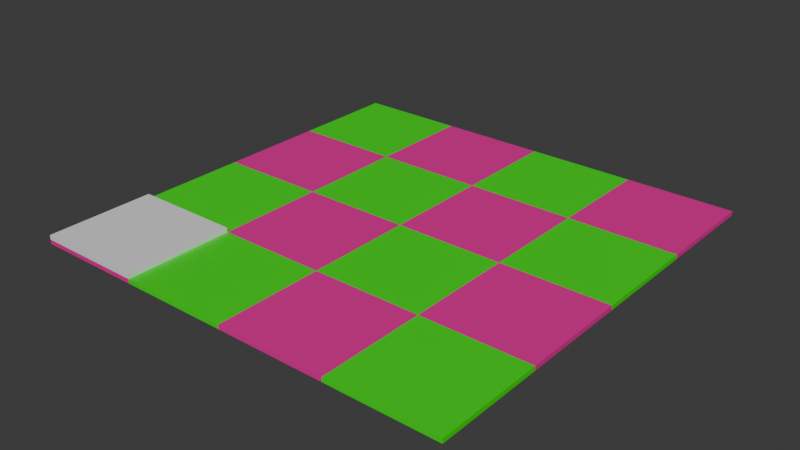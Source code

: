 # Source: Template.blend  (saved by Blender 4.0.36; exported with 4.5.12 LTS)
import bpy
from mathutils import Matrix  # noqa: F401  (used for matrix-valued properties, if any)

bpy.ops.wm.read_factory_settings(use_empty=True)
scene = bpy.context.scene
scene.name = 'Scene'

# ---- collections
col_collection = bpy.data.collections.new('Collection'); scene.collection.children.link(col_collection)

# ---- materials (node trees are filled in below, after node groups)
mat_material_001 = bpy.data.materials.new('Material.001')
mat_material_001.alpha_threshold = 0.0
mat_material_001.use_transparent_shadow = False
mat_material_001.roughness = 0.5
mat_material_001.line_color = (0.0, 0.0, 0.0, 1.0)
mat_material_003 = bpy.data.materials.new('Material.003')
mat_material_003.alpha_threshold = 0.0
mat_material_003.use_transparent_shadow = False
mat_material_003.roughness = 0.5
mat_material_003.line_color = (0.0, 0.0, 0.0, 1.0)
mat_material_006 = bpy.data.materials.new('Material.006')
mat_material_006.alpha_threshold = 0.0
mat_material_006.use_transparent_shadow = False
mat_material_006.roughness = 0.5
mat_material_006.line_color = (0.0, 0.0, 0.0, 1.0)
mat_material_007 = bpy.data.materials.new('Material.007')
mat_material_007.alpha_threshold = 0.0
mat_material_007.use_transparent_shadow = False
mat_material_007.roughness = 0.5
mat_material_007.line_color = (0.0, 0.0, 0.0, 1.0)
mat_material_008 = bpy.data.materials.new('Material.008')
mat_material_008.alpha_threshold = 0.0
mat_material_008.use_transparent_shadow = False
mat_material_008.roughness = 0.5
mat_material_008.line_color = (0.0, 0.0, 0.0, 1.0)
mat_material_009 = bpy.data.materials.new('Material.009')
mat_material_009.alpha_threshold = 0.0
mat_material_009.use_transparent_shadow = False
mat_material_009.roughness = 0.5
mat_material_009.line_color = (0.0, 0.0, 0.0, 1.0)
mat_material_010 = bpy.data.materials.new('Material.010')
mat_material_010.alpha_threshold = 0.0
mat_material_010.use_transparent_shadow = False
mat_material_010.roughness = 0.5
mat_material_010.line_color = (0.0, 0.0, 0.0, 1.0)
mat_material_011 = bpy.data.materials.new('Material.011')
mat_material_011.alpha_threshold = 0.0
mat_material_011.use_transparent_shadow = False
mat_material_011.roughness = 0.5
mat_material_011.line_color = (0.0, 0.0, 0.0, 1.0)
mat_material_012 = bpy.data.materials.new('Material.012')
mat_material_012.alpha_threshold = 0.0
mat_material_012.use_transparent_shadow = False
mat_material_012.roughness = 0.5
mat_material_012.line_color = (0.0, 0.0, 0.0, 1.0)
mat_material_013 = bpy.data.materials.new('Material.013')
mat_material_013.alpha_threshold = 0.0
mat_material_013.use_transparent_shadow = False
mat_material_013.roughness = 0.5
mat_material_013.line_color = (0.0, 0.0, 0.0, 1.0)
mat_material_014 = bpy.data.materials.new('Material.014')
mat_material_014.alpha_threshold = 0.0
mat_material_014.use_transparent_shadow = False
mat_material_014.roughness = 0.5
mat_material_014.line_color = (0.0, 0.0, 0.0, 1.0)
mat_material_015 = bpy.data.materials.new('Material.015')
mat_material_015.alpha_threshold = 0.0
mat_material_015.use_transparent_shadow = False
mat_material_015.roughness = 0.5
mat_material_015.line_color = (0.0, 0.0, 0.0, 1.0)
mat_material_016 = bpy.data.materials.new('Material.016')
mat_material_016.alpha_threshold = 0.0
mat_material_016.use_transparent_shadow = False
mat_material_016.roughness = 0.5
mat_material_016.line_color = (0.0, 0.0, 0.0, 1.0)
mat_material_017 = bpy.data.materials.new('Material.017')
mat_material_017.alpha_threshold = 0.0
mat_material_017.use_transparent_shadow = False
mat_material_017.roughness = 0.5
mat_material_017.line_color = (0.0, 0.0, 0.0, 1.0)
mat_material_018 = bpy.data.materials.new('Material.018')
mat_material_018.alpha_threshold = 0.0
mat_material_018.use_transparent_shadow = False
mat_material_018.roughness = 0.5
mat_material_018.line_color = (0.0, 0.0, 0.0, 1.0)
mat_material_019 = bpy.data.materials.new('Material.019')
mat_material_019.alpha_threshold = 0.0
mat_material_019.use_transparent_shadow = False
mat_material_019.roughness = 0.5
mat_material_019.line_color = (0.0, 0.0, 0.0, 1.0)
mat_material_021 = bpy.data.materials.new('Material.021')
mat_material_021.alpha_threshold = 0.0
mat_material_021.use_transparent_shadow = False
mat_material_021.roughness = 0.5
mat_material_021.line_color = (0.0, 0.0, 0.0, 1.0)

# ---- material node trees
mat_material_001.use_nodes = True; mat_material_001.node_tree.nodes.clear()
_N = mat_material_001.node_tree.nodes; _L = mat_material_001.node_tree.links
n0 = _N.new('ShaderNodeOutputMaterial'); n0.name = 'Material Output'; n0.location = (300, 300)
n1 = _N.new('ShaderNodeBsdfPrincipled'); n1.name = 'Principled BSDF'; n1.location = (10, 300)
n1.inputs[0].default_value = (0.8006, 0.01567, 0.3117, 1.0)
n1.inputs[3].default_value = 1.45
_L.new(n1.outputs[0], n0.inputs[0])
n0.is_active_output = True
mat_material_003.use_nodes = True; mat_material_003.node_tree.nodes.clear()
_N = mat_material_003.node_tree.nodes; _L = mat_material_003.node_tree.links
n0 = _N.new('ShaderNodeOutputMaterial'); n0.name = 'Material Output'; n0.location = (300, 300)
n1 = _N.new('ShaderNodeBsdfPrincipled'); n1.name = 'Principled BSDF'; n1.location = (10, 300)
n1.inputs[3].default_value = 1.45
_L.new(n1.outputs[0], n0.inputs[0])
n0.is_active_output = True
mat_material_006.use_nodes = True; mat_material_006.node_tree.nodes.clear()
_N = mat_material_006.node_tree.nodes; _L = mat_material_006.node_tree.links
n0 = _N.new('ShaderNodeOutputMaterial'); n0.name = 'Material Output'; n0.location = (300, 300)
n1 = _N.new('ShaderNodeBsdfPrincipled'); n1.name = 'Principled BSDF'; n1.location = (10, 300)
n1.inputs[0].default_value = (0.006838, 0.801, 0.0, 1.0)
n1.inputs[3].default_value = 1.45
_L.new(n1.outputs[0], n0.inputs[0])
n0.is_active_output = True
mat_material_007.use_nodes = True; mat_material_007.node_tree.nodes.clear()
_N = mat_material_007.node_tree.nodes; _L = mat_material_007.node_tree.links
n0 = _N.new('ShaderNodeOutputMaterial'); n0.name = 'Material Output'; n0.location = (300, 300)
n1 = _N.new('ShaderNodeBsdfPrincipled'); n1.name = 'Principled BSDF'; n1.location = (10, 300)
n1.inputs[0].default_value = (0.8006, 0.01567, 0.3117, 1.0)
n1.inputs[3].default_value = 1.45
_L.new(n1.outputs[0], n0.inputs[0])
n0.is_active_output = True
mat_material_008.use_nodes = True; mat_material_008.node_tree.nodes.clear()
_N = mat_material_008.node_tree.nodes; _L = mat_material_008.node_tree.links
n0 = _N.new('ShaderNodeOutputMaterial'); n0.name = 'Material Output'; n0.location = (300, 300)
n1 = _N.new('ShaderNodeBsdfPrincipled'); n1.name = 'Principled BSDF'; n1.location = (10, 300)
n1.inputs[0].default_value = (0.8006, 0.01567, 0.3117, 1.0)
n1.inputs[3].default_value = 1.45
_L.new(n1.outputs[0], n0.inputs[0])
n0.is_active_output = True
mat_material_009.use_nodes = True; mat_material_009.node_tree.nodes.clear()
_N = mat_material_009.node_tree.nodes; _L = mat_material_009.node_tree.links
n0 = _N.new('ShaderNodeOutputMaterial'); n0.name = 'Material Output'; n0.location = (300, 300)
n1 = _N.new('ShaderNodeBsdfPrincipled'); n1.name = 'Principled BSDF'; n1.location = (10, 300)
n1.inputs[0].default_value = (0.006838, 0.801, 0.0, 1.0)
n1.inputs[3].default_value = 1.45
_L.new(n1.outputs[0], n0.inputs[0])
n0.is_active_output = True
mat_material_010.use_nodes = True; mat_material_010.node_tree.nodes.clear()
_N = mat_material_010.node_tree.nodes; _L = mat_material_010.node_tree.links
n0 = _N.new('ShaderNodeOutputMaterial'); n0.name = 'Material Output'; n0.location = (300, 300)
n1 = _N.new('ShaderNodeBsdfPrincipled'); n1.name = 'Principled BSDF'; n1.location = (10, 300)
n1.inputs[0].default_value = (0.8006, 0.01567, 0.3117, 1.0)
n1.inputs[3].default_value = 1.45
_L.new(n1.outputs[0], n0.inputs[0])
n0.is_active_output = True
mat_material_011.use_nodes = True; mat_material_011.node_tree.nodes.clear()
_N = mat_material_011.node_tree.nodes; _L = mat_material_011.node_tree.links
n0 = _N.new('ShaderNodeOutputMaterial'); n0.name = 'Material Output'; n0.location = (300, 300)
n1 = _N.new('ShaderNodeBsdfPrincipled'); n1.name = 'Principled BSDF'; n1.location = (10, 300)
n1.inputs[0].default_value = (0.8006, 0.01567, 0.3117, 1.0)
n1.inputs[3].default_value = 1.45
_L.new(n1.outputs[0], n0.inputs[0])
n0.is_active_output = True
mat_material_012.use_nodes = True; mat_material_012.node_tree.nodes.clear()
_N = mat_material_012.node_tree.nodes; _L = mat_material_012.node_tree.links
n0 = _N.new('ShaderNodeOutputMaterial'); n0.name = 'Material Output'; n0.location = (300, 300)
n1 = _N.new('ShaderNodeBsdfPrincipled'); n1.name = 'Principled BSDF'; n1.location = (10, 300)
n1.inputs[0].default_value = (0.006838, 0.801, 0.0, 1.0)
n1.inputs[3].default_value = 1.45
_L.new(n1.outputs[0], n0.inputs[0])
n0.is_active_output = True
mat_material_013.use_nodes = True; mat_material_013.node_tree.nodes.clear()
_N = mat_material_013.node_tree.nodes; _L = mat_material_013.node_tree.links
n0 = _N.new('ShaderNodeOutputMaterial'); n0.name = 'Material Output'; n0.location = (300, 300)
n1 = _N.new('ShaderNodeBsdfPrincipled'); n1.name = 'Principled BSDF'; n1.location = (10, 300)
n1.inputs[0].default_value = (0.8006, 0.01567, 0.3117, 1.0)
n1.inputs[3].default_value = 1.45
_L.new(n1.outputs[0], n0.inputs[0])
n0.is_active_output = True
mat_material_014.use_nodes = True; mat_material_014.node_tree.nodes.clear()
_N = mat_material_014.node_tree.nodes; _L = mat_material_014.node_tree.links
n0 = _N.new('ShaderNodeOutputMaterial'); n0.name = 'Material Output'; n0.location = (300, 300)
n1 = _N.new('ShaderNodeBsdfPrincipled'); n1.name = 'Principled BSDF'; n1.location = (10, 300)
n1.inputs[0].default_value = (0.006838, 0.801, 0.0, 1.0)
n1.inputs[3].default_value = 1.45
_L.new(n1.outputs[0], n0.inputs[0])
n0.is_active_output = True
mat_material_015.use_nodes = True; mat_material_015.node_tree.nodes.clear()
_N = mat_material_015.node_tree.nodes; _L = mat_material_015.node_tree.links
n0 = _N.new('ShaderNodeOutputMaterial'); n0.name = 'Material Output'; n0.location = (300, 300)
n1 = _N.new('ShaderNodeBsdfPrincipled'); n1.name = 'Principled BSDF'; n1.location = (10, 300)
n1.inputs[0].default_value = (0.006838, 0.801, 0.0, 1.0)
n1.inputs[3].default_value = 1.45
_L.new(n1.outputs[0], n0.inputs[0])
n0.is_active_output = True
mat_material_016.use_nodes = True; mat_material_016.node_tree.nodes.clear()
_N = mat_material_016.node_tree.nodes; _L = mat_material_016.node_tree.links
n0 = _N.new('ShaderNodeOutputMaterial'); n0.name = 'Material Output'; n0.location = (300, 300)
n1 = _N.new('ShaderNodeBsdfPrincipled'); n1.name = 'Principled BSDF'; n1.location = (10, 300)
n1.inputs[0].default_value = (0.006838, 0.801, 0.0, 1.0)
n1.inputs[3].default_value = 1.45
_L.new(n1.outputs[0], n0.inputs[0])
n0.is_active_output = True
mat_material_017.use_nodes = True; mat_material_017.node_tree.nodes.clear()
_N = mat_material_017.node_tree.nodes; _L = mat_material_017.node_tree.links
n0 = _N.new('ShaderNodeOutputMaterial'); n0.name = 'Material Output'; n0.location = (300, 300)
n1 = _N.new('ShaderNodeBsdfPrincipled'); n1.name = 'Principled BSDF'; n1.location = (10, 300)
n1.inputs[0].default_value = (0.8006, 0.01567, 0.3117, 1.0)
n1.inputs[3].default_value = 1.45
_L.new(n1.outputs[0], n0.inputs[0])
n0.is_active_output = True
mat_material_018.use_nodes = True; mat_material_018.node_tree.nodes.clear()
_N = mat_material_018.node_tree.nodes; _L = mat_material_018.node_tree.links
n0 = _N.new('ShaderNodeOutputMaterial'); n0.name = 'Material Output'; n0.location = (300, 300)
n1 = _N.new('ShaderNodeBsdfPrincipled'); n1.name = 'Principled BSDF'; n1.location = (10, 300)
n1.inputs[0].default_value = (0.006838, 0.801, 0.0, 1.0)
n1.inputs[3].default_value = 1.45
_L.new(n1.outputs[0], n0.inputs[0])
n0.is_active_output = True
mat_material_019.use_nodes = True; mat_material_019.node_tree.nodes.clear()
_N = mat_material_019.node_tree.nodes; _L = mat_material_019.node_tree.links
n0 = _N.new('ShaderNodeOutputMaterial'); n0.name = 'Material Output'; n0.location = (300, 300)
n1 = _N.new('ShaderNodeBsdfPrincipled'); n1.name = 'Principled BSDF'; n1.location = (10, 300)
n1.inputs[0].default_value = (0.8006, 0.01567, 0.3117, 1.0)
n1.inputs[3].default_value = 1.45
_L.new(n1.outputs[0], n0.inputs[0])
n0.is_active_output = True
mat_material_021.use_nodes = True; mat_material_021.node_tree.nodes.clear()
_N = mat_material_021.node_tree.nodes; _L = mat_material_021.node_tree.links
n0 = _N.new('ShaderNodeOutputMaterial'); n0.name = 'Material Output'; n0.location = (300, 300)
n1 = _N.new('ShaderNodeBsdfPrincipled'); n1.name = 'Principled BSDF'; n1.location = (10, 300)
n1.inputs[0].default_value = (0.006838, 0.801, 0.0, 1.0)
n1.inputs[3].default_value = 1.45
_L.new(n1.outputs[0], n0.inputs[0])
n0.is_active_output = True

# ---- world
world_world = bpy.data.worlds.new('World'); scene.world = world_world
world_world.use_nodes = True; world_world.node_tree.nodes.clear()
_N = world_world.node_tree.nodes; _L = world_world.node_tree.links
n0 = _N.new('ShaderNodeOutputWorld'); n0.name = 'World Output'; n0.location = (300, 300)
n1 = _N.new('ShaderNodeBackground'); n1.name = 'Background'; n1.location = (10, 300)
n1.inputs[0].default_value = (0.05088, 0.05088, 0.05088, 1.0)
_L.new(n1.outputs[0], n0.inputs[0])
n0.is_active_output = True
world_world.color = (0.05088, 0.05088, 0.05088)
world_world.use_sun_shadow = False
world_world.sun_shadow_jitter_overblur = 0.0

# ---- meshes
me_cube_002 = bpy.data.meshes.new('Cube.002')
me_cube_002.from_pydata([(0.5, 0.5, 0.5), (0.5, 0.5, -0.5), (0.5, -0.5, 0.5), (0.5, -0.5, -0.5), (-0.5, 0.5, 0.5), (-0.5, 0.5, -0.5), (-0.5, -0.5, 0.5), (-0.5, -0.5, -0.5)], [], [(0, 4, 6, 2), (3, 2, 6, 7), (7, 6, 4, 5), (5, 1, 3, 7), (1, 0, 2, 3), (5, 4, 0, 1)])
_uv = me_cube_002.uv_layers.new(name='UVMap')
_uv.uv.foreach_set('vector', [0.625, 0.5, 0.875, 0.5, 0.875, 0.75, 0.625, 0.75, 0.375, 0.75, 0.625, 0.75, 0.625, 1.0, 0.375, 1.0, 0.375, 0.0, 0.625, 0.0, 0.625, 0.25, 0.375, 0.25, 0.125, 0.5, 0.375, 0.5, 0.375, 0.75, 0.125, 0.75, 0.375, 0.5, 0.625, 0.5, 0.625, 0.75, 0.375, 0.75, 0.375, 0.25, 0.625, 0.25, 0.625, 0.5, 0.375, 0.5])
me_cube_002.materials.append(mat_material_001)
me_cube_002.use_mirror_vertex_groups = False
me_cube_002.update()
me_cube_004 = bpy.data.meshes.new('Cube.004')
me_cube_004.from_pydata([(0.5, 0.5, 0.5), (0.5, 0.5, -0.5), (0.5, -0.5, 0.5), (0.5, -0.5, -0.5), (-0.5, 0.5, 0.5), (-0.5, 0.5, -0.5), (-0.5, -0.5, 0.5), (-0.5, -0.5, -0.5)], [], [(0, 4, 6, 2), (3, 2, 6, 7), (7, 6, 4, 5), (5, 1, 3, 7), (1, 0, 2, 3), (5, 4, 0, 1)])
_uv = me_cube_004.uv_layers.new(name='UVMap')
_uv.uv.foreach_set('vector', [0.625, 0.5, 0.875, 0.5, 0.875, 0.75, 0.625, 0.75, 0.375, 0.75, 0.625, 0.75, 0.625, 1.0, 0.375, 1.0, 0.375, 0.0, 0.625, 0.0, 0.625, 0.25, 0.375, 0.25, 0.125, 0.5, 0.375, 0.5, 0.375, 0.75, 0.125, 0.75, 0.375, 0.5, 0.625, 0.5, 0.625, 0.75, 0.375, 0.75, 0.375, 0.25, 0.625, 0.25, 0.625, 0.5, 0.375, 0.5])
me_cube_004.materials.append(mat_material_003)
me_cube_004.use_mirror_vertex_groups = False
me_cube_004.update()
me_cube_001 = bpy.data.meshes.new('Cube.001')
me_cube_001.from_pydata([(0.5, 0.5, 0.5), (0.5, 0.5, -0.5), (0.5, -0.5, 0.5), (0.5, -0.5, -0.5), (-0.5, 0.5, 0.5), (-0.5, 0.5, -0.5), (-0.5, -0.5, 0.5), (-0.5, -0.5, -0.5)], [], [(0, 4, 6, 2), (3, 2, 6, 7), (7, 6, 4, 5), (5, 1, 3, 7), (1, 0, 2, 3), (5, 4, 0, 1)])
_uv = me_cube_001.uv_layers.new(name='UVMap')
_uv.uv.foreach_set('vector', [0.625, 0.5, 0.875, 0.5, 0.875, 0.75, 0.625, 0.75, 0.375, 0.75, 0.625, 0.75, 0.625, 1.0, 0.375, 1.0, 0.375, 0.0, 0.625, 0.0, 0.625, 0.25, 0.375, 0.25, 0.125, 0.5, 0.375, 0.5, 0.375, 0.75, 0.125, 0.75, 0.375, 0.5, 0.625, 0.5, 0.625, 0.75, 0.375, 0.75, 0.375, 0.25, 0.625, 0.25, 0.625, 0.5, 0.375, 0.5])
me_cube_001.materials.append(mat_material_006)
me_cube_001.use_mirror_vertex_groups = False
me_cube_001.update()
me_cube_008 = bpy.data.meshes.new('Cube.008')
me_cube_008.from_pydata([(0.5, 0.5, 0.5), (0.5, 0.5, -0.5), (0.5, -0.5, 0.5), (0.5, -0.5, -0.5), (-0.5, 0.5, 0.5), (-0.5, 0.5, -0.5), (-0.5, -0.5, 0.5), (-0.5, -0.5, -0.5)], [], [(0, 4, 6, 2), (3, 2, 6, 7), (7, 6, 4, 5), (5, 1, 3, 7), (1, 0, 2, 3), (5, 4, 0, 1)])
_uv = me_cube_008.uv_layers.new(name='UVMap')
_uv.uv.foreach_set('vector', [0.625, 0.5, 0.875, 0.5, 0.875, 0.75, 0.625, 0.75, 0.375, 0.75, 0.625, 0.75, 0.625, 1.0, 0.375, 1.0, 0.375, 0.0, 0.625, 0.0, 0.625, 0.25, 0.375, 0.25, 0.125, 0.5, 0.375, 0.5, 0.375, 0.75, 0.125, 0.75, 0.375, 0.5, 0.625, 0.5, 0.625, 0.75, 0.375, 0.75, 0.375, 0.25, 0.625, 0.25, 0.625, 0.5, 0.375, 0.5])
me_cube_008.materials.append(mat_material_007)
me_cube_008.use_mirror_vertex_groups = False
me_cube_008.update()
me_cube_009 = bpy.data.meshes.new('Cube.009')
me_cube_009.from_pydata([(0.5, 0.5, 0.5), (0.5, 0.5, -0.5), (0.5, -0.5, 0.5), (0.5, -0.5, -0.5), (-0.5, 0.5, 0.5), (-0.5, 0.5, -0.5), (-0.5, -0.5, 0.5), (-0.5, -0.5, -0.5)], [], [(0, 4, 6, 2), (3, 2, 6, 7), (7, 6, 4, 5), (5, 1, 3, 7), (1, 0, 2, 3), (5, 4, 0, 1)])
_uv = me_cube_009.uv_layers.new(name='UVMap')
_uv.uv.foreach_set('vector', [0.625, 0.5, 0.875, 0.5, 0.875, 0.75, 0.625, 0.75, 0.375, 0.75, 0.625, 0.75, 0.625, 1.0, 0.375, 1.0, 0.375, 0.0, 0.625, 0.0, 0.625, 0.25, 0.375, 0.25, 0.125, 0.5, 0.375, 0.5, 0.375, 0.75, 0.125, 0.75, 0.375, 0.5, 0.625, 0.5, 0.625, 0.75, 0.375, 0.75, 0.375, 0.25, 0.625, 0.25, 0.625, 0.5, 0.375, 0.5])
me_cube_009.materials.append(mat_material_008)
me_cube_009.use_mirror_vertex_groups = False
me_cube_009.update()
me_cube_010 = bpy.data.meshes.new('Cube.010')
me_cube_010.from_pydata([(0.5, 0.5, 0.5), (0.5, 0.5, -0.5), (0.5, -0.5, 0.5), (0.5, -0.5, -0.5), (-0.5, 0.5, 0.5), (-0.5, 0.5, -0.5), (-0.5, -0.5, 0.5), (-0.5, -0.5, -0.5)], [], [(0, 4, 6, 2), (3, 2, 6, 7), (7, 6, 4, 5), (5, 1, 3, 7), (1, 0, 2, 3), (5, 4, 0, 1)])
_uv = me_cube_010.uv_layers.new(name='UVMap')
_uv.uv.foreach_set('vector', [0.625, 0.5, 0.875, 0.5, 0.875, 0.75, 0.625, 0.75, 0.375, 0.75, 0.625, 0.75, 0.625, 1.0, 0.375, 1.0, 0.375, 0.0, 0.625, 0.0, 0.625, 0.25, 0.375, 0.25, 0.125, 0.5, 0.375, 0.5, 0.375, 0.75, 0.125, 0.75, 0.375, 0.5, 0.625, 0.5, 0.625, 0.75, 0.375, 0.75, 0.375, 0.25, 0.625, 0.25, 0.625, 0.5, 0.375, 0.5])
me_cube_010.materials.append(mat_material_009)
me_cube_010.use_mirror_vertex_groups = False
me_cube_010.update()
me_cube_011 = bpy.data.meshes.new('Cube.011')
me_cube_011.from_pydata([(0.5, 0.5, 0.5), (0.5, 0.5, -0.5), (0.5, -0.5, 0.5), (0.5, -0.5, -0.5), (-0.5, 0.5, 0.5), (-0.5, 0.5, -0.5), (-0.5, -0.5, 0.5), (-0.5, -0.5, -0.5)], [], [(0, 4, 6, 2), (3, 2, 6, 7), (7, 6, 4, 5), (5, 1, 3, 7), (1, 0, 2, 3), (5, 4, 0, 1)])
_uv = me_cube_011.uv_layers.new(name='UVMap')
_uv.uv.foreach_set('vector', [0.625, 0.5, 0.875, 0.5, 0.875, 0.75, 0.625, 0.75, 0.375, 0.75, 0.625, 0.75, 0.625, 1.0, 0.375, 1.0, 0.375, 0.0, 0.625, 0.0, 0.625, 0.25, 0.375, 0.25, 0.125, 0.5, 0.375, 0.5, 0.375, 0.75, 0.125, 0.75, 0.375, 0.5, 0.625, 0.5, 0.625, 0.75, 0.375, 0.75, 0.375, 0.25, 0.625, 0.25, 0.625, 0.5, 0.375, 0.5])
me_cube_011.materials.append(mat_material_010)
me_cube_011.use_mirror_vertex_groups = False
me_cube_011.update()
me_cube_012 = bpy.data.meshes.new('Cube.012')
me_cube_012.from_pydata([(0.5, 0.5, 0.5), (0.5, 0.5, -0.5), (0.5, -0.5, 0.5), (0.5, -0.5, -0.5), (-0.5, 0.5, 0.5), (-0.5, 0.5, -0.5), (-0.5, -0.5, 0.5), (-0.5, -0.5, -0.5)], [], [(0, 4, 6, 2), (3, 2, 6, 7), (7, 6, 4, 5), (5, 1, 3, 7), (1, 0, 2, 3), (5, 4, 0, 1)])
_uv = me_cube_012.uv_layers.new(name='UVMap')
_uv.uv.foreach_set('vector', [0.625, 0.5, 0.875, 0.5, 0.875, 0.75, 0.625, 0.75, 0.375, 0.75, 0.625, 0.75, 0.625, 1.0, 0.375, 1.0, 0.375, 0.0, 0.625, 0.0, 0.625, 0.25, 0.375, 0.25, 0.125, 0.5, 0.375, 0.5, 0.375, 0.75, 0.125, 0.75, 0.375, 0.5, 0.625, 0.5, 0.625, 0.75, 0.375, 0.75, 0.375, 0.25, 0.625, 0.25, 0.625, 0.5, 0.375, 0.5])
me_cube_012.materials.append(mat_material_011)
me_cube_012.use_mirror_vertex_groups = False
me_cube_012.update()
me_cube_013 = bpy.data.meshes.new('Cube.013')
me_cube_013.from_pydata([(0.5, 0.5, 0.5), (0.5, 0.5, -0.5), (0.5, -0.5, 0.5), (0.5, -0.5, -0.5), (-0.5, 0.5, 0.5), (-0.5, 0.5, -0.5), (-0.5, -0.5, 0.5), (-0.5, -0.5, -0.5)], [], [(0, 4, 6, 2), (3, 2, 6, 7), (7, 6, 4, 5), (5, 1, 3, 7), (1, 0, 2, 3), (5, 4, 0, 1)])
_uv = me_cube_013.uv_layers.new(name='UVMap')
_uv.uv.foreach_set('vector', [0.625, 0.5, 0.875, 0.5, 0.875, 0.75, 0.625, 0.75, 0.375, 0.75, 0.625, 0.75, 0.625, 1.0, 0.375, 1.0, 0.375, 0.0, 0.625, 0.0, 0.625, 0.25, 0.375, 0.25, 0.125, 0.5, 0.375, 0.5, 0.375, 0.75, 0.125, 0.75, 0.375, 0.5, 0.625, 0.5, 0.625, 0.75, 0.375, 0.75, 0.375, 0.25, 0.625, 0.25, 0.625, 0.5, 0.375, 0.5])
me_cube_013.materials.append(mat_material_012)
me_cube_013.use_mirror_vertex_groups = False
me_cube_013.update()
me_cube_014 = bpy.data.meshes.new('Cube.014')
me_cube_014.from_pydata([(0.5, 0.5, 0.5), (0.5, 0.5, -0.5), (0.5, -0.5, 0.5), (0.5, -0.5, -0.5), (-0.5, 0.5, 0.5), (-0.5, 0.5, -0.5), (-0.5, -0.5, 0.5), (-0.5, -0.5, -0.5)], [], [(0, 4, 6, 2), (3, 2, 6, 7), (7, 6, 4, 5), (5, 1, 3, 7), (1, 0, 2, 3), (5, 4, 0, 1)])
_uv = me_cube_014.uv_layers.new(name='UVMap')
_uv.uv.foreach_set('vector', [0.625, 0.5, 0.875, 0.5, 0.875, 0.75, 0.625, 0.75, 0.375, 0.75, 0.625, 0.75, 0.625, 1.0, 0.375, 1.0, 0.375, 0.0, 0.625, 0.0, 0.625, 0.25, 0.375, 0.25, 0.125, 0.5, 0.375, 0.5, 0.375, 0.75, 0.125, 0.75, 0.375, 0.5, 0.625, 0.5, 0.625, 0.75, 0.375, 0.75, 0.375, 0.25, 0.625, 0.25, 0.625, 0.5, 0.375, 0.5])
me_cube_014.materials.append(mat_material_013)
me_cube_014.use_mirror_vertex_groups = False
me_cube_014.update()
me_cube_015 = bpy.data.meshes.new('Cube.015')
me_cube_015.from_pydata([(0.5, 0.5, 0.5), (0.5, 0.5, -0.5), (0.5, -0.5, 0.5), (0.5, -0.5, -0.5), (-0.5, 0.5, 0.5), (-0.5, 0.5, -0.5), (-0.5, -0.5, 0.5), (-0.5, -0.5, -0.5)], [], [(0, 4, 6, 2), (3, 2, 6, 7), (7, 6, 4, 5), (5, 1, 3, 7), (1, 0, 2, 3), (5, 4, 0, 1)])
_uv = me_cube_015.uv_layers.new(name='UVMap')
_uv.uv.foreach_set('vector', [0.625, 0.5, 0.875, 0.5, 0.875, 0.75, 0.625, 0.75, 0.375, 0.75, 0.625, 0.75, 0.625, 1.0, 0.375, 1.0, 0.375, 0.0, 0.625, 0.0, 0.625, 0.25, 0.375, 0.25, 0.125, 0.5, 0.375, 0.5, 0.375, 0.75, 0.125, 0.75, 0.375, 0.5, 0.625, 0.5, 0.625, 0.75, 0.375, 0.75, 0.375, 0.25, 0.625, 0.25, 0.625, 0.5, 0.375, 0.5])
me_cube_015.materials.append(mat_material_014)
me_cube_015.use_mirror_vertex_groups = False
me_cube_015.update()
me_cube_016 = bpy.data.meshes.new('Cube.016')
me_cube_016.from_pydata([(0.5, 0.5, 0.5), (0.5, 0.5, -0.5), (0.5, -0.5, 0.5), (0.5, -0.5, -0.5), (-0.5, 0.5, 0.5), (-0.5, 0.5, -0.5), (-0.5, -0.5, 0.5), (-0.5, -0.5, -0.5)], [], [(0, 4, 6, 2), (3, 2, 6, 7), (7, 6, 4, 5), (5, 1, 3, 7), (1, 0, 2, 3), (5, 4, 0, 1)])
_uv = me_cube_016.uv_layers.new(name='UVMap')
_uv.uv.foreach_set('vector', [0.625, 0.5, 0.875, 0.5, 0.875, 0.75, 0.625, 0.75, 0.375, 0.75, 0.625, 0.75, 0.625, 1.0, 0.375, 1.0, 0.375, 0.0, 0.625, 0.0, 0.625, 0.25, 0.375, 0.25, 0.125, 0.5, 0.375, 0.5, 0.375, 0.75, 0.125, 0.75, 0.375, 0.5, 0.625, 0.5, 0.625, 0.75, 0.375, 0.75, 0.375, 0.25, 0.625, 0.25, 0.625, 0.5, 0.375, 0.5])
me_cube_016.materials.append(mat_material_015)
me_cube_016.use_mirror_vertex_groups = False
me_cube_016.update()
me_cube_017 = bpy.data.meshes.new('Cube.017')
me_cube_017.from_pydata([(0.5, 0.5, 0.5), (0.5, 0.5, -0.5), (0.5, -0.5, 0.5), (0.5, -0.5, -0.5), (-0.5, 0.5, 0.5), (-0.5, 0.5, -0.5), (-0.5, -0.5, 0.5), (-0.5, -0.5, -0.5)], [], [(0, 4, 6, 2), (3, 2, 6, 7), (7, 6, 4, 5), (5, 1, 3, 7), (1, 0, 2, 3), (5, 4, 0, 1)])
_uv = me_cube_017.uv_layers.new(name='UVMap')
_uv.uv.foreach_set('vector', [0.625, 0.5, 0.875, 0.5, 0.875, 0.75, 0.625, 0.75, 0.375, 0.75, 0.625, 0.75, 0.625, 1.0, 0.375, 1.0, 0.375, 0.0, 0.625, 0.0, 0.625, 0.25, 0.375, 0.25, 0.125, 0.5, 0.375, 0.5, 0.375, 0.75, 0.125, 0.75, 0.375, 0.5, 0.625, 0.5, 0.625, 0.75, 0.375, 0.75, 0.375, 0.25, 0.625, 0.25, 0.625, 0.5, 0.375, 0.5])
me_cube_017.materials.append(mat_material_016)
me_cube_017.use_mirror_vertex_groups = False
me_cube_017.update()
me_cube_018 = bpy.data.meshes.new('Cube.018')
me_cube_018.from_pydata([(0.5, 0.5, 0.5), (0.5, 0.5, -0.5), (0.5, -0.5, 0.5), (0.5, -0.5, -0.5), (-0.5, 0.5, 0.5), (-0.5, 0.5, -0.5), (-0.5, -0.5, 0.5), (-0.5, -0.5, -0.5)], [], [(0, 4, 6, 2), (3, 2, 6, 7), (7, 6, 4, 5), (5, 1, 3, 7), (1, 0, 2, 3), (5, 4, 0, 1)])
_uv = me_cube_018.uv_layers.new(name='UVMap')
_uv.uv.foreach_set('vector', [0.625, 0.5, 0.875, 0.5, 0.875, 0.75, 0.625, 0.75, 0.375, 0.75, 0.625, 0.75, 0.625, 1.0, 0.375, 1.0, 0.375, 0.0, 0.625, 0.0, 0.625, 0.25, 0.375, 0.25, 0.125, 0.5, 0.375, 0.5, 0.375, 0.75, 0.125, 0.75, 0.375, 0.5, 0.625, 0.5, 0.625, 0.75, 0.375, 0.75, 0.375, 0.25, 0.625, 0.25, 0.625, 0.5, 0.375, 0.5])
me_cube_018.materials.append(mat_material_017)
me_cube_018.use_mirror_vertex_groups = False
me_cube_018.update()
me_cube_019 = bpy.data.meshes.new('Cube.019')
me_cube_019.from_pydata([(0.5, 0.5, 0.5), (0.5, 0.5, -0.5), (0.5, -0.5, 0.5), (0.5, -0.5, -0.5), (-0.5, 0.5, 0.5), (-0.5, 0.5, -0.5), (-0.5, -0.5, 0.5), (-0.5, -0.5, -0.5)], [], [(0, 4, 6, 2), (3, 2, 6, 7), (7, 6, 4, 5), (5, 1, 3, 7), (1, 0, 2, 3), (5, 4, 0, 1)])
_uv = me_cube_019.uv_layers.new(name='UVMap')
_uv.uv.foreach_set('vector', [0.625, 0.5, 0.875, 0.5, 0.875, 0.75, 0.625, 0.75, 0.375, 0.75, 0.625, 0.75, 0.625, 1.0, 0.375, 1.0, 0.375, 0.0, 0.625, 0.0, 0.625, 0.25, 0.375, 0.25, 0.125, 0.5, 0.375, 0.5, 0.375, 0.75, 0.125, 0.75, 0.375, 0.5, 0.625, 0.5, 0.625, 0.75, 0.375, 0.75, 0.375, 0.25, 0.625, 0.25, 0.625, 0.5, 0.375, 0.5])
me_cube_019.materials.append(mat_material_018)
me_cube_019.use_mirror_vertex_groups = False
me_cube_019.update()
me_cube_020 = bpy.data.meshes.new('Cube.020')
me_cube_020.from_pydata([(0.5, 0.5, 0.5), (0.5, 0.5, -0.5), (0.5, -0.5, 0.5), (0.5, -0.5, -0.5), (-0.5, 0.5, 0.5), (-0.5, 0.5, -0.5), (-0.5, -0.5, 0.5), (-0.5, -0.5, -0.5)], [], [(0, 4, 6, 2), (3, 2, 6, 7), (7, 6, 4, 5), (5, 1, 3, 7), (1, 0, 2, 3), (5, 4, 0, 1)])
_uv = me_cube_020.uv_layers.new(name='UVMap')
_uv.uv.foreach_set('vector', [0.625, 0.5, 0.875, 0.5, 0.875, 0.75, 0.625, 0.75, 0.375, 0.75, 0.625, 0.75, 0.625, 1.0, 0.375, 1.0, 0.375, 0.0, 0.625, 0.0, 0.625, 0.25, 0.375, 0.25, 0.125, 0.5, 0.375, 0.5, 0.375, 0.75, 0.125, 0.75, 0.375, 0.5, 0.625, 0.5, 0.625, 0.75, 0.375, 0.75, 0.375, 0.25, 0.625, 0.25, 0.625, 0.5, 0.375, 0.5])
me_cube_020.materials.append(mat_material_019)
me_cube_020.use_mirror_vertex_groups = False
me_cube_020.update()
me_cube_022 = bpy.data.meshes.new('Cube.022')
me_cube_022.from_pydata([(0.5, 0.5, 0.5), (0.5, 0.5, -0.5), (0.5, -0.5, 0.5), (0.5, -0.5, -0.5), (-0.5, 0.5, 0.5), (-0.5, 0.5, -0.5), (-0.5, -0.5, 0.5), (-0.5, -0.5, -0.5)], [], [(0, 4, 6, 2), (3, 2, 6, 7), (7, 6, 4, 5), (5, 1, 3, 7), (1, 0, 2, 3), (5, 4, 0, 1)])
_uv = me_cube_022.uv_layers.new(name='UVMap')
_uv.uv.foreach_set('vector', [0.625, 0.5, 0.875, 0.5, 0.875, 0.75, 0.625, 0.75, 0.375, 0.75, 0.625, 0.75, 0.625, 1.0, 0.375, 1.0, 0.375, 0.0, 0.625, 0.0, 0.625, 0.25, 0.375, 0.25, 0.125, 0.5, 0.375, 0.5, 0.375, 0.75, 0.125, 0.75, 0.375, 0.5, 0.625, 0.5, 0.625, 0.75, 0.375, 0.75, 0.375, 0.25, 0.625, 0.25, 0.625, 0.5, 0.375, 0.5])
me_cube_022.materials.append(mat_material_021)
me_cube_022.use_mirror_vertex_groups = False
me_cube_022.update()

# ---- objects
ob_single_room = bpy.data.objects.new('single room', me_cube_002)
ob_instance__cuboid___physics__immovable_cuboid__003 = bpy.data.objects.new('(instance: cuboid) (physics: immovable cuboid).003', me_cube_004)
ob_single_room_001 = bpy.data.objects.new('single room.001', me_cube_001)
ob_single_room_002 = bpy.data.objects.new('single room.002', me_cube_008)
ob_single_room_003 = bpy.data.objects.new('single room.003', me_cube_009)
ob_single_room_004 = bpy.data.objects.new('single room.004', me_cube_010)
ob_single_room_005 = bpy.data.objects.new('single room.005', me_cube_011)
ob_single_room_006 = bpy.data.objects.new('single room.006', me_cube_012)
ob_single_room_007 = bpy.data.objects.new('single room.007', me_cube_013)
ob_single_room_008 = bpy.data.objects.new('single room.008', me_cube_014)
ob_single_room_009 = bpy.data.objects.new('single room.009', me_cube_015)
ob_single_room_010 = bpy.data.objects.new('single room.010', me_cube_016)
ob_single_room_011 = bpy.data.objects.new('single room.011', me_cube_017)
ob_single_room_012 = bpy.data.objects.new('single room.012', me_cube_018)
ob_single_room_013 = bpy.data.objects.new('single room.013', me_cube_019)
ob_single_room_014 = bpy.data.objects.new('single room.014', me_cube_020)
ob_single_room_015 = bpy.data.objects.new('single room.015', me_cube_022)

# ---- transforms, parenting, visibility, modifiers, constraints
ob_single_room.location = (12.5, 12.5, -1.0)
ob_single_room.scale = (25.0, 25.0, 1.0)
ob_single_room.lock_rotations_4d = False
ob_single_room.empty_display_type = 'ARROWS'
ob_single_room.lineart.crease_threshold = 0.0
ob_instance__cuboid___physics__immovable_cuboid__003.location = (12.5, 12.5, 0.0)
ob_instance__cuboid___physics__immovable_cuboid__003.scale = (25.0, 25.0, 1.0)
ob_instance__cuboid___physics__immovable_cuboid__003.lock_rotations_4d = False
ob_instance__cuboid___physics__immovable_cuboid__003.empty_display_type = 'ARROWS'
ob_instance__cuboid___physics__immovable_cuboid__003.lineart.crease_threshold = 0.0
ob_single_room_001.location = (37.5, 12.5, -1.0)
ob_single_room_001.scale = (25.0, 25.0, 1.0)
ob_single_room_001.lock_rotations_4d = False
ob_single_room_001.empty_display_type = 'ARROWS'
ob_single_room_001.lineart.crease_threshold = 0.0
ob_single_room_002.location = (62.5, 12.5, -1.0)
ob_single_room_002.scale = (25.0, 25.0, 1.0)
ob_single_room_002.lock_rotations_4d = False
ob_single_room_002.empty_display_type = 'ARROWS'
ob_single_room_002.lineart.crease_threshold = 0.0
ob_single_room_003.location = (87.5, 37.5, -1.0)
ob_single_room_003.scale = (25.0, 25.0, 1.0)
ob_single_room_003.lock_rotations_4d = False
ob_single_room_003.empty_display_type = 'ARROWS'
ob_single_room_003.lineart.crease_threshold = 0.0
ob_single_room_004.location = (62.5, 37.5, -1.0)
ob_single_room_004.scale = (25.0, 25.0, 1.0)
ob_single_room_004.lock_rotations_4d = False
ob_single_room_004.empty_display_type = 'ARROWS'
ob_single_room_004.lineart.crease_threshold = 0.0
ob_single_room_005.location = (37.5, 37.5, -1.0)
ob_single_room_005.scale = (25.0, 25.0, 1.0)
ob_single_room_005.lock_rotations_4d = False
ob_single_room_005.empty_display_type = 'ARROWS'
ob_single_room_005.lineart.crease_threshold = 0.0
ob_single_room_006.location = (62.5, 62.5, -1.0)
ob_single_room_006.scale = (25.0, 25.0, 1.0)
ob_single_room_006.lock_rotations_4d = False
ob_single_room_006.empty_display_type = 'ARROWS'
ob_single_room_006.lineart.crease_threshold = 0.0
ob_single_room_007.location = (37.5, 62.5, -1.0)
ob_single_room_007.scale = (25.0, 25.0, 1.0)
ob_single_room_007.lock_rotations_4d = False
ob_single_room_007.empty_display_type = 'ARROWS'
ob_single_room_007.lineart.crease_threshold = 0.0
ob_single_room_008.location = (12.5, 62.5, -1.0)
ob_single_room_008.scale = (25.0, 25.0, 1.0)
ob_single_room_008.lock_rotations_4d = False
ob_single_room_008.empty_display_type = 'ARROWS'
ob_single_room_008.lineart.crease_threshold = 0.0
ob_single_room_009.location = (87.5, 62.5, -1.0)
ob_single_room_009.scale = (25.0, 25.0, 1.0)
ob_single_room_009.lock_rotations_4d = False
ob_single_room_009.empty_display_type = 'ARROWS'
ob_single_room_009.lineart.crease_threshold = 0.0
ob_single_room_010.location = (87.5, 12.5, -1.0)
ob_single_room_010.scale = (25.0, 25.0, 1.0)
ob_single_room_010.lock_rotations_4d = False
ob_single_room_010.empty_display_type = 'ARROWS'
ob_single_room_010.lineart.crease_threshold = 0.0
ob_single_room_011.location = (12.5, 37.5, -1.0)
ob_single_room_011.scale = (25.0, 25.0, 1.0)
ob_single_room_011.lock_rotations_4d = False
ob_single_room_011.empty_display_type = 'ARROWS'
ob_single_room_011.lineart.crease_threshold = 0.0
ob_single_room_012.location = (37.5, 87.5, -1.0)
ob_single_room_012.scale = (25.0, 25.0, 1.0)
ob_single_room_012.lock_rotations_4d = False
ob_single_room_012.empty_display_type = 'ARROWS'
ob_single_room_012.lineart.crease_threshold = 0.0
ob_single_room_013.location = (62.5, 87.5, -1.0)
ob_single_room_013.scale = (25.0, 25.0, 1.0)
ob_single_room_013.lock_rotations_4d = False
ob_single_room_013.empty_display_type = 'ARROWS'
ob_single_room_013.lineart.crease_threshold = 0.0
ob_single_room_014.location = (87.5, 87.5, -1.0)
ob_single_room_014.scale = (25.0, 25.0, 1.0)
ob_single_room_014.lock_rotations_4d = False
ob_single_room_014.empty_display_type = 'ARROWS'
ob_single_room_014.lineart.crease_threshold = 0.0
ob_single_room_015.location = (12.5, 87.5, -1.0)
ob_single_room_015.scale = (25.0, 25.0, 1.0)
ob_single_room_015.lock_rotations_4d = False
ob_single_room_015.empty_display_type = 'ARROWS'
ob_single_room_015.lineart.crease_threshold = 0.0

# ---- collection membership
col_collection.objects.link(ob_single_room)
col_collection.objects.link(ob_instance__cuboid___physics__immovable_cuboid__003)
col_collection.objects.link(ob_single_room_001)
col_collection.objects.link(ob_single_room_002)
col_collection.objects.link(ob_single_room_003)
col_collection.objects.link(ob_single_room_004)
col_collection.objects.link(ob_single_room_005)
col_collection.objects.link(ob_single_room_006)
col_collection.objects.link(ob_single_room_007)
col_collection.objects.link(ob_single_room_008)
col_collection.objects.link(ob_single_room_009)
col_collection.objects.link(ob_single_room_010)
col_collection.objects.link(ob_single_room_011)
col_collection.objects.link(ob_single_room_012)
col_collection.objects.link(ob_single_room_013)
col_collection.objects.link(ob_single_room_014)
col_collection.objects.link(ob_single_room_015)

# ---- scene / render settings (as saved in the file)
scene.frame_start = 1; scene.frame_end = 250; scene.frame_set(1)
scene.render.engine = 'BLENDER_EEVEE_NEXT'
scene.cycles.sampling_pattern = 'TABULATED_SOBOL'
bpy.context.view_layer.update()

# ---- added for rendering (the .blend has no active camera and no usable light): camera, sun
cam_auto = bpy.data.cameras.new('AutoCamera')
cam_auto.lens = 50.0
cam_auto.sensor_width = 36.0
cam_auto.clip_end = 2296.58
ob_auto_camera = bpy.data.objects.new('AutoCamera', cam_auto)
scene.collection.objects.link(ob_auto_camera)
ob_auto_camera.location = (180.86, -107.032, 104.188)
ob_auto_camera.rotation_euler = (1.09748, -7.21219e-08, 0.694738)
scene.camera = ob_auto_camera
light_auto_sun = bpy.data.lights.new('AutoSun', 'SUN')
light_auto_sun.energy = 3.0
light_auto_sun.angle = 0.0523599
ob_auto_sun = bpy.data.objects.new('AutoSun', light_auto_sun)
scene.collection.objects.link(ob_auto_sun)
ob_auto_sun.rotation_euler = (0.872665, 0.174533, 0.523599)
bpy.context.view_layer.update()
